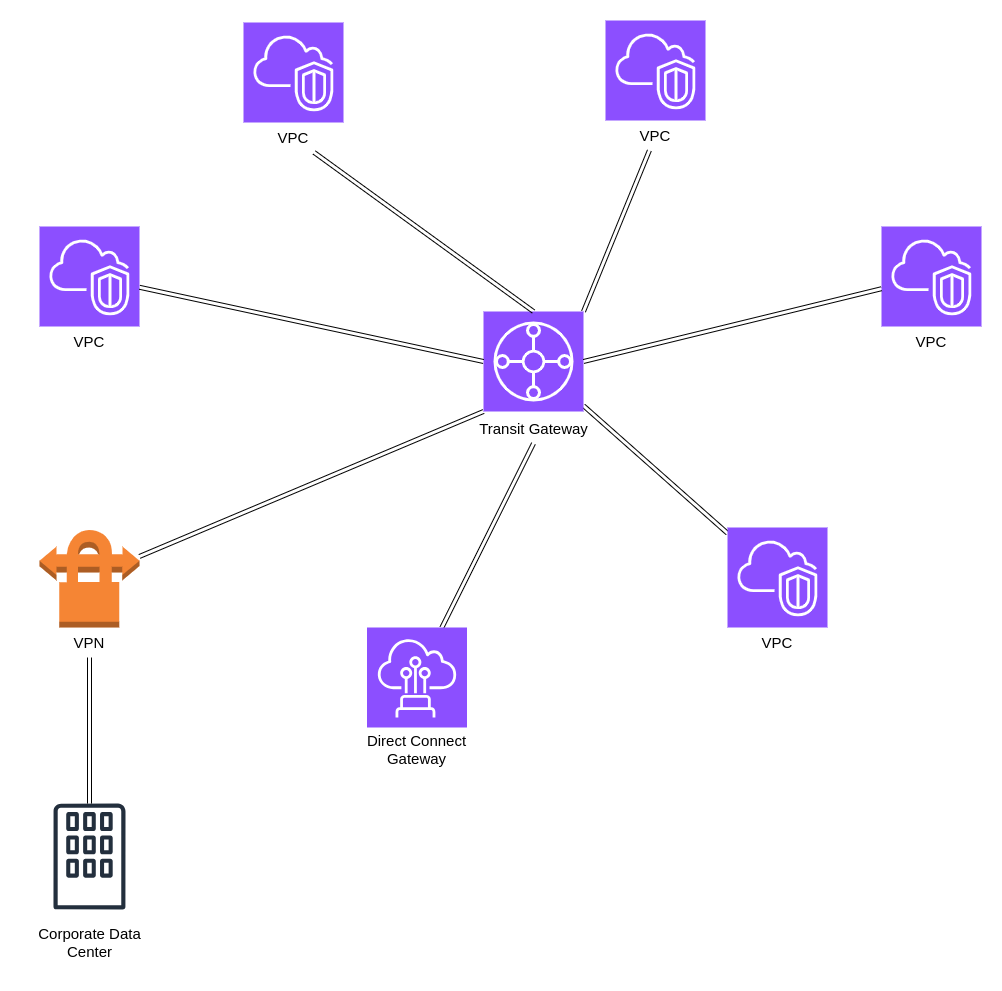

The diagram above was exported from draw.io. Its source (the exported page's mxGraphModel, read from the mxfile embedded in the PNG):
<mxGraphModel dx="1800" dy="1149" grid="0" gridSize="10" guides="1" tooltips="1" connect="1" arrows="1" fold="1" page="0" pageScale="1" pageWidth="1100" pageHeight="850" math="0" shadow="0">
  <root>
    <mxCell id="0" />
    <mxCell id="1" parent="0" />
    <mxCell id="IeiTAxohE3lWFHRF_CUL-1" value="" style="outlineConnect=0;dashed=0;verticalLabelPosition=bottom;verticalAlign=top;align=center;html=1;shape=mxgraph.aws3.vpn_connection;fillColor=#F58534;gradientColor=none;" vertex="1" parent="1">
      <mxGeometry x="-126" y="396" width="100" height="100" as="geometry" />
    </mxCell>
    <mxCell id="IeiTAxohE3lWFHRF_CUL-2" value="" style="sketch=0;outlineConnect=0;fontColor=#232F3E;gradientColor=none;fillColor=#232F3D;strokeColor=none;dashed=0;verticalLabelPosition=bottom;verticalAlign=top;align=center;html=1;fontSize=12;fontStyle=0;aspect=fixed;pointerEvents=1;shape=mxgraph.aws4.corporate_data_center;" vertex="1" parent="1">
      <mxGeometry x="-112.01999999999998" y="672" width="72.03" height="106" as="geometry" />
    </mxCell>
    <mxCell id="IeiTAxohE3lWFHRF_CUL-3" style="edgeStyle=orthogonalEdgeStyle;rounded=0;orthogonalLoop=1;jettySize=auto;html=1;shape=link;" edge="1" parent="1" source="IeiTAxohE3lWFHRF_CUL-4" target="IeiTAxohE3lWFHRF_CUL-2">
      <mxGeometry relative="1" as="geometry" />
    </mxCell>
    <mxCell id="IeiTAxohE3lWFHRF_CUL-4" value="&lt;font style=&quot;font-size: 15px;&quot;&gt;VPN&lt;/font&gt;" style="text;html=1;align=center;verticalAlign=middle;whiteSpace=wrap;rounded=0;" vertex="1" parent="1">
      <mxGeometry x="-106" y="496" width="60" height="30" as="geometry" />
    </mxCell>
    <mxCell id="IeiTAxohE3lWFHRF_CUL-5" value="&lt;font style=&quot;font-size: 15px;&quot;&gt;Corporate Data Center&lt;/font&gt;" style="text;html=1;align=center;verticalAlign=middle;whiteSpace=wrap;rounded=0;" vertex="1" parent="1">
      <mxGeometry x="-145.5" y="783" width="139" height="56" as="geometry" />
    </mxCell>
    <mxCell id="n0fPvg7mjh6aE7VRZjdd-19" style="edgeStyle=none;rounded=0;orthogonalLoop=1;jettySize=auto;html=1;shape=link;" edge="1" parent="1" source="n0fPvg7mjh6aE7VRZjdd-1" target="n0fPvg7mjh6aE7VRZjdd-5">
      <mxGeometry relative="1" as="geometry" />
    </mxCell>
    <mxCell id="n0fPvg7mjh6aE7VRZjdd-1" value="" style="sketch=0;points=[[0,0,0],[0.25,0,0],[0.5,0,0],[0.75,0,0],[1,0,0],[0,1,0],[0.25,1,0],[0.5,1,0],[0.75,1,0],[1,1,0],[0,0.25,0],[0,0.5,0],[0,0.75,0],[1,0.25,0],[1,0.5,0],[1,0.75,0]];outlineConnect=0;fontColor=#232F3E;fillColor=#8C4FFF;strokeColor=#ffffff;dashed=0;verticalLabelPosition=bottom;verticalAlign=top;align=center;html=1;fontSize=12;fontStyle=0;aspect=fixed;shape=mxgraph.aws4.resourceIcon;resIcon=mxgraph.aws4.vpc;" vertex="1" parent="1">
      <mxGeometry x="562" y="396" width="100" height="100" as="geometry" />
    </mxCell>
    <mxCell id="n0fPvg7mjh6aE7VRZjdd-2" value="&lt;font style=&quot;font-size: 15px;&quot;&gt;VPC&lt;/font&gt;" style="text;html=1;align=center;verticalAlign=middle;whiteSpace=wrap;rounded=0;" vertex="1" parent="1">
      <mxGeometry x="582" y="496" width="60" height="30" as="geometry" />
    </mxCell>
    <mxCell id="n0fPvg7mjh6aE7VRZjdd-18" style="edgeStyle=none;rounded=0;orthogonalLoop=1;jettySize=auto;html=1;entryX=0.5;entryY=1;entryDx=0;entryDy=0;shape=link;" edge="1" parent="1" source="n0fPvg7mjh6aE7VRZjdd-3" target="n0fPvg7mjh6aE7VRZjdd-6">
      <mxGeometry relative="1" as="geometry" />
    </mxCell>
    <mxCell id="n0fPvg7mjh6aE7VRZjdd-3" value="" style="sketch=0;points=[[0,0,0],[0.25,0,0],[0.5,0,0],[0.75,0,0],[1,0,0],[0,1,0],[0.25,1,0],[0.5,1,0],[0.75,1,0],[1,1,0],[0,0.25,0],[0,0.5,0],[0,0.75,0],[1,0.25,0],[1,0.5,0],[1,0.75,0]];outlineConnect=0;fontColor=#232F3E;fillColor=#8C4FFF;strokeColor=#ffffff;dashed=0;verticalLabelPosition=bottom;verticalAlign=top;align=center;html=1;fontSize=12;fontStyle=0;aspect=fixed;shape=mxgraph.aws4.resourceIcon;resIcon=mxgraph.aws4.direct_connect;" vertex="1" parent="1">
      <mxGeometry x="201.5" y="496" width="100" height="100" as="geometry" />
    </mxCell>
    <mxCell id="n0fPvg7mjh6aE7VRZjdd-4" value="&lt;font style=&quot;font-size: 15px;&quot;&gt;Direct Connect Gateway&lt;/font&gt;" style="text;html=1;align=center;verticalAlign=middle;whiteSpace=wrap;rounded=0;" vertex="1" parent="1">
      <mxGeometry x="195" y="596" width="113" height="44" as="geometry" />
    </mxCell>
    <mxCell id="n0fPvg7mjh6aE7VRZjdd-5" value="" style="sketch=0;points=[[0,0,0],[0.25,0,0],[0.5,0,0],[0.75,0,0],[1,0,0],[0,1,0],[0.25,1,0],[0.5,1,0],[0.75,1,0],[1,1,0],[0,0.25,0],[0,0.5,0],[0,0.75,0],[1,0.25,0],[1,0.5,0],[1,0.75,0]];outlineConnect=0;fontColor=#232F3E;fillColor=#8C4FFF;strokeColor=#ffffff;dashed=0;verticalLabelPosition=bottom;verticalAlign=top;align=center;html=1;fontSize=12;fontStyle=0;aspect=fixed;shape=mxgraph.aws4.resourceIcon;resIcon=mxgraph.aws4.transit_gateway;" vertex="1" parent="1">
      <mxGeometry x="318" y="180" width="100" height="100" as="geometry" />
    </mxCell>
    <mxCell id="n0fPvg7mjh6aE7VRZjdd-6" value="&lt;font style=&quot;font-size: 15px;&quot;&gt;Transit Gateway&lt;/font&gt;" style="text;html=1;align=center;verticalAlign=middle;whiteSpace=wrap;rounded=0;" vertex="1" parent="1">
      <mxGeometry x="305.5" y="282" width="125" height="30" as="geometry" />
    </mxCell>
    <mxCell id="n0fPvg7mjh6aE7VRZjdd-7" value="" style="sketch=0;points=[[0,0,0],[0.25,0,0],[0.5,0,0],[0.75,0,0],[1,0,0],[0,1,0],[0.25,1,0],[0.5,1,0],[0.75,1,0],[1,1,0],[0,0.25,0],[0,0.5,0],[0,0.75,0],[1,0.25,0],[1,0.5,0],[1,0.75,0]];outlineConnect=0;fontColor=#232F3E;fillColor=#8C4FFF;strokeColor=#ffffff;dashed=0;verticalLabelPosition=bottom;verticalAlign=top;align=center;html=1;fontSize=12;fontStyle=0;aspect=fixed;shape=mxgraph.aws4.resourceIcon;resIcon=mxgraph.aws4.vpc;" vertex="1" parent="1">
      <mxGeometry x="78" y="-109" width="100" height="100" as="geometry" />
    </mxCell>
    <mxCell id="n0fPvg7mjh6aE7VRZjdd-8" value="&lt;font style=&quot;font-size: 15px;&quot;&gt;VPC&lt;/font&gt;" style="text;html=1;align=center;verticalAlign=middle;whiteSpace=wrap;rounded=0;" vertex="1" parent="1">
      <mxGeometry x="98" y="-9" width="60" height="30" as="geometry" />
    </mxCell>
    <mxCell id="n0fPvg7mjh6aE7VRZjdd-9" value="&lt;font style=&quot;font-size: 15px;&quot;&gt;VPC&lt;/font&gt;" style="text;html=1;align=center;verticalAlign=middle;whiteSpace=wrap;rounded=0;" vertex="1" parent="1">
      <mxGeometry x="460" y="-11" width="60" height="30" as="geometry" />
    </mxCell>
    <mxCell id="n0fPvg7mjh6aE7VRZjdd-10" value="" style="sketch=0;points=[[0,0,0],[0.25,0,0],[0.5,0,0],[0.75,0,0],[1,0,0],[0,1,0],[0.25,1,0],[0.5,1,0],[0.75,1,0],[1,1,0],[0,0.25,0],[0,0.5,0],[0,0.75,0],[1,0.25,0],[1,0.5,0],[1,0.75,0]];outlineConnect=0;fontColor=#232F3E;fillColor=#8C4FFF;strokeColor=#ffffff;dashed=0;verticalLabelPosition=bottom;verticalAlign=top;align=center;html=1;fontSize=12;fontStyle=0;aspect=fixed;shape=mxgraph.aws4.resourceIcon;resIcon=mxgraph.aws4.vpc;" vertex="1" parent="1">
      <mxGeometry x="440" y="-111" width="100" height="100" as="geometry" />
    </mxCell>
    <mxCell id="n0fPvg7mjh6aE7VRZjdd-11" value="&lt;font style=&quot;font-size: 15px;&quot;&gt;VPC&lt;/font&gt;" style="text;html=1;align=center;verticalAlign=middle;whiteSpace=wrap;rounded=0;" vertex="1" parent="1">
      <mxGeometry x="736" y="195" width="60" height="30" as="geometry" />
    </mxCell>
    <mxCell id="n0fPvg7mjh6aE7VRZjdd-12" value="" style="sketch=0;points=[[0,0,0],[0.25,0,0],[0.5,0,0],[0.75,0,0],[1,0,0],[0,1,0],[0.25,1,0],[0.5,1,0],[0.75,1,0],[1,1,0],[0,0.25,0],[0,0.5,0],[0,0.75,0],[1,0.25,0],[1,0.5,0],[1,0.75,0]];outlineConnect=0;fontColor=#232F3E;fillColor=#8C4FFF;strokeColor=#ffffff;dashed=0;verticalLabelPosition=bottom;verticalAlign=top;align=center;html=1;fontSize=12;fontStyle=0;aspect=fixed;shape=mxgraph.aws4.resourceIcon;resIcon=mxgraph.aws4.vpc;" vertex="1" parent="1">
      <mxGeometry x="716" y="95" width="100" height="100" as="geometry" />
    </mxCell>
    <mxCell id="n0fPvg7mjh6aE7VRZjdd-13" value="&lt;font style=&quot;font-size: 15px;&quot;&gt;VPC&lt;/font&gt;" style="text;html=1;align=center;verticalAlign=middle;whiteSpace=wrap;rounded=0;" vertex="1" parent="1">
      <mxGeometry x="-106" y="195" width="60" height="30" as="geometry" />
    </mxCell>
    <mxCell id="n0fPvg7mjh6aE7VRZjdd-14" value="" style="sketch=0;points=[[0,0,0],[0.25,0,0],[0.5,0,0],[0.75,0,0],[1,0,0],[0,1,0],[0.25,1,0],[0.5,1,0],[0.75,1,0],[1,1,0],[0,0.25,0],[0,0.5,0],[0,0.75,0],[1,0.25,0],[1,0.5,0],[1,0.75,0]];outlineConnect=0;fontColor=#232F3E;fillColor=#8C4FFF;strokeColor=#ffffff;dashed=0;verticalLabelPosition=bottom;verticalAlign=top;align=center;html=1;fontSize=12;fontStyle=0;aspect=fixed;shape=mxgraph.aws4.resourceIcon;resIcon=mxgraph.aws4.vpc;" vertex="1" parent="1">
      <mxGeometry x="-126" y="95" width="100" height="100" as="geometry" />
    </mxCell>
    <mxCell id="n0fPvg7mjh6aE7VRZjdd-15" style="edgeStyle=none;rounded=0;orthogonalLoop=1;jettySize=auto;html=1;entryX=0.5;entryY=0;entryDx=0;entryDy=0;entryPerimeter=0;shape=link;" edge="1" parent="1" source="n0fPvg7mjh6aE7VRZjdd-8" target="n0fPvg7mjh6aE7VRZjdd-5">
      <mxGeometry relative="1" as="geometry" />
    </mxCell>
    <mxCell id="n0fPvg7mjh6aE7VRZjdd-17" style="edgeStyle=none;rounded=0;orthogonalLoop=1;jettySize=auto;html=1;entryX=0;entryY=0.5;entryDx=0;entryDy=0;entryPerimeter=0;shape=link;" edge="1" parent="1" source="n0fPvg7mjh6aE7VRZjdd-14" target="n0fPvg7mjh6aE7VRZjdd-5">
      <mxGeometry relative="1" as="geometry" />
    </mxCell>
    <mxCell id="n0fPvg7mjh6aE7VRZjdd-20" style="edgeStyle=none;rounded=0;orthogonalLoop=1;jettySize=auto;html=1;entryX=1;entryY=0.5;entryDx=0;entryDy=0;entryPerimeter=0;shape=link;" edge="1" parent="1" source="n0fPvg7mjh6aE7VRZjdd-12" target="n0fPvg7mjh6aE7VRZjdd-5">
      <mxGeometry relative="1" as="geometry" />
    </mxCell>
    <mxCell id="n0fPvg7mjh6aE7VRZjdd-21" style="edgeStyle=none;rounded=0;orthogonalLoop=1;jettySize=auto;html=1;entryX=1;entryY=0;entryDx=0;entryDy=0;entryPerimeter=0;shape=link;" edge="1" parent="1" source="n0fPvg7mjh6aE7VRZjdd-9" target="n0fPvg7mjh6aE7VRZjdd-5">
      <mxGeometry relative="1" as="geometry" />
    </mxCell>
    <mxCell id="n0fPvg7mjh6aE7VRZjdd-22" style="edgeStyle=none;rounded=0;orthogonalLoop=1;jettySize=auto;html=1;entryX=0;entryY=1;entryDx=0;entryDy=0;entryPerimeter=0;shape=link;" edge="1" parent="1" source="IeiTAxohE3lWFHRF_CUL-1" target="n0fPvg7mjh6aE7VRZjdd-5">
      <mxGeometry relative="1" as="geometry" />
    </mxCell>
  </root>
</mxGraphModel>